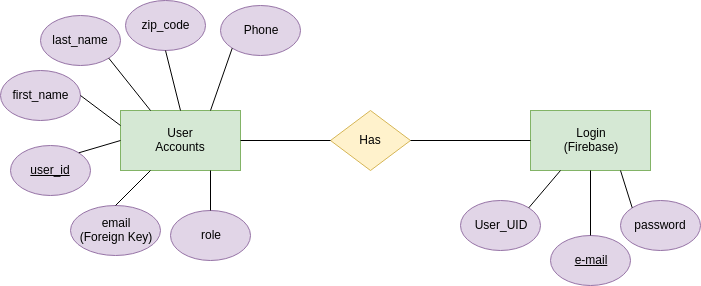

The diagram above was exported from draw.io. Its source (the exported page's mxGraphModel, read from the mxfile embedded in the PNG):
<mxGraphModel dx="854" dy="400" grid="1" gridSize="10" guides="1" tooltips="1" connect="1" arrows="1" fold="1" page="1" pageScale="1" pageWidth="850" pageHeight="1100" math="0" shadow="0">
  <root>
    <mxCell id="0" />
    <mxCell id="1" parent="0" />
    <mxCell id="AW3zgD1NjEDeXz1ZXQOz-1" value="" style="rounded=0;whiteSpace=wrap;html=1;fillColor=#d5e8d4;strokeColor=#82b366;" vertex="1" parent="1">
      <mxGeometry x="120" y="270" width="120" height="60" as="geometry" />
    </mxCell>
    <mxCell id="AW3zgD1NjEDeXz1ZXQOz-4" value="User&lt;br&gt;Accounts" style="text;html=1;strokeColor=none;fillColor=none;align=center;verticalAlign=middle;whiteSpace=wrap;rounded=0;" vertex="1" parent="1">
      <mxGeometry x="160" y="290" width="40" height="20" as="geometry" />
    </mxCell>
    <mxCell id="AW3zgD1NjEDeXz1ZXQOz-5" value="" style="rhombus;whiteSpace=wrap;html=1;fillColor=#fff2cc;strokeColor=#d6b656;" vertex="1" parent="1">
      <mxGeometry x="330" y="270" width="80" height="60" as="geometry" />
    </mxCell>
    <mxCell id="AW3zgD1NjEDeXz1ZXQOz-6" value="Has" style="text;html=1;strokeColor=none;fillColor=none;align=center;verticalAlign=middle;whiteSpace=wrap;rounded=0;" vertex="1" parent="1">
      <mxGeometry x="350" y="290" width="40" height="20" as="geometry" />
    </mxCell>
    <mxCell id="AW3zgD1NjEDeXz1ZXQOz-11" value="" style="rounded=0;whiteSpace=wrap;html=1;fillColor=#d5e8d4;strokeColor=#82b366;" vertex="1" parent="1">
      <mxGeometry x="530" y="270" width="120" height="60" as="geometry" />
    </mxCell>
    <mxCell id="AW3zgD1NjEDeXz1ZXQOz-12" value="" style="endArrow=none;html=1;entryX=1;entryY=0.5;entryDx=0;entryDy=0;exitX=0;exitY=0.5;exitDx=0;exitDy=0;" edge="1" parent="1" source="AW3zgD1NjEDeXz1ZXQOz-5" target="AW3zgD1NjEDeXz1ZXQOz-1">
      <mxGeometry width="50" height="50" relative="1" as="geometry">
        <mxPoint x="120" y="520" as="sourcePoint" />
        <mxPoint x="170" y="470" as="targetPoint" />
      </mxGeometry>
    </mxCell>
    <mxCell id="AW3zgD1NjEDeXz1ZXQOz-14" value="" style="endArrow=none;html=1;entryX=0;entryY=0.5;entryDx=0;entryDy=0;exitX=1;exitY=0.5;exitDx=0;exitDy=0;" edge="1" parent="1" source="AW3zgD1NjEDeXz1ZXQOz-5" target="AW3zgD1NjEDeXz1ZXQOz-11">
      <mxGeometry width="50" height="50" relative="1" as="geometry">
        <mxPoint x="350" y="320" as="sourcePoint" />
        <mxPoint x="260" y="320" as="targetPoint" />
      </mxGeometry>
    </mxCell>
    <mxCell id="AW3zgD1NjEDeXz1ZXQOz-15" value="Login&lt;br&gt;(Firebase)" style="text;html=1;strokeColor=none;fillColor=none;align=center;verticalAlign=middle;whiteSpace=wrap;rounded=0;" vertex="1" parent="1">
      <mxGeometry x="570" y="290" width="40" height="20" as="geometry" />
    </mxCell>
    <mxCell id="AW3zgD1NjEDeXz1ZXQOz-16" value="" style="ellipse;whiteSpace=wrap;html=1;fillColor=#e1d5e7;strokeColor=#9673a6;" vertex="1" parent="1">
      <mxGeometry x="460" y="360" width="80" height="50" as="geometry" />
    </mxCell>
    <mxCell id="AW3zgD1NjEDeXz1ZXQOz-17" value="" style="ellipse;whiteSpace=wrap;html=1;fillColor=#e1d5e7;strokeColor=#9673a6;" vertex="1" parent="1">
      <mxGeometry x="550" y="395" width="80" height="50" as="geometry" />
    </mxCell>
    <mxCell id="AW3zgD1NjEDeXz1ZXQOz-18" value="" style="ellipse;whiteSpace=wrap;html=1;fillColor=#e1d5e7;strokeColor=#9673a6;" vertex="1" parent="1">
      <mxGeometry x="620" y="360" width="80" height="50" as="geometry" />
    </mxCell>
    <mxCell id="AW3zgD1NjEDeXz1ZXQOz-19" value="User_UID" style="text;html=1;strokeColor=none;fillColor=none;align=center;verticalAlign=middle;whiteSpace=wrap;rounded=0;" vertex="1" parent="1">
      <mxGeometry x="480" y="375" width="40" height="20" as="geometry" />
    </mxCell>
    <mxCell id="AW3zgD1NjEDeXz1ZXQOz-20" value="&lt;u&gt;e-mail&lt;/u&gt;" style="text;html=1;strokeColor=none;fillColor=none;align=center;verticalAlign=middle;whiteSpace=wrap;rounded=0;" vertex="1" parent="1">
      <mxGeometry x="570" y="410" width="40" height="20" as="geometry" />
    </mxCell>
    <mxCell id="AW3zgD1NjEDeXz1ZXQOz-21" value="password" style="text;html=1;strokeColor=none;fillColor=none;align=center;verticalAlign=middle;whiteSpace=wrap;rounded=0;" vertex="1" parent="1">
      <mxGeometry x="640" y="375" width="40" height="20" as="geometry" />
    </mxCell>
    <mxCell id="AW3zgD1NjEDeXz1ZXQOz-22" value="" style="endArrow=none;html=1;entryX=0.25;entryY=1;entryDx=0;entryDy=0;exitX=1;exitY=0;exitDx=0;exitDy=0;" edge="1" parent="1" source="AW3zgD1NjEDeXz1ZXQOz-16" target="AW3zgD1NjEDeXz1ZXQOz-11">
      <mxGeometry width="50" height="50" relative="1" as="geometry">
        <mxPoint x="120" y="620" as="sourcePoint" />
        <mxPoint x="170" y="570" as="targetPoint" />
      </mxGeometry>
    </mxCell>
    <mxCell id="AW3zgD1NjEDeXz1ZXQOz-24" value="" style="endArrow=none;html=1;entryX=0.5;entryY=0;entryDx=0;entryDy=0;exitX=0.5;exitY=1;exitDx=0;exitDy=0;" edge="1" parent="1" source="AW3zgD1NjEDeXz1ZXQOz-11" target="AW3zgD1NjEDeXz1ZXQOz-17">
      <mxGeometry width="50" height="50" relative="1" as="geometry">
        <mxPoint x="120" y="620" as="sourcePoint" />
        <mxPoint x="170" y="570" as="targetPoint" />
      </mxGeometry>
    </mxCell>
    <mxCell id="AW3zgD1NjEDeXz1ZXQOz-25" value="" style="endArrow=none;html=1;entryX=0;entryY=0;entryDx=0;entryDy=0;exitX=0.75;exitY=1;exitDx=0;exitDy=0;" edge="1" parent="1" source="AW3zgD1NjEDeXz1ZXQOz-11" target="AW3zgD1NjEDeXz1ZXQOz-18">
      <mxGeometry width="50" height="50" relative="1" as="geometry">
        <mxPoint x="130" y="630" as="sourcePoint" />
        <mxPoint x="180" y="580" as="targetPoint" />
      </mxGeometry>
    </mxCell>
    <mxCell id="AW3zgD1NjEDeXz1ZXQOz-26" value="" style="ellipse;whiteSpace=wrap;html=1;fillColor=#e1d5e7;strokeColor=#9673a6;" vertex="1" parent="1">
      <mxGeometry y="230" width="80" height="50" as="geometry" />
    </mxCell>
    <mxCell id="AW3zgD1NjEDeXz1ZXQOz-27" value="" style="ellipse;whiteSpace=wrap;html=1;fillColor=#e1d5e7;strokeColor=#9673a6;" vertex="1" parent="1">
      <mxGeometry x="40" y="175" width="80" height="50" as="geometry" />
    </mxCell>
    <mxCell id="AW3zgD1NjEDeXz1ZXQOz-28" value="" style="ellipse;whiteSpace=wrap;html=1;fillColor=#e1d5e7;strokeColor=#9673a6;" vertex="1" parent="1">
      <mxGeometry x="125" y="160" width="80" height="50" as="geometry" />
    </mxCell>
    <mxCell id="AW3zgD1NjEDeXz1ZXQOz-29" value="" style="ellipse;whiteSpace=wrap;html=1;fillColor=#e1d5e7;strokeColor=#9673a6;" vertex="1" parent="1">
      <mxGeometry x="220" y="165" width="80" height="50" as="geometry" />
    </mxCell>
    <mxCell id="AW3zgD1NjEDeXz1ZXQOz-30" value="" style="ellipse;whiteSpace=wrap;html=1;fillColor=#e1d5e7;strokeColor=#9673a6;" vertex="1" parent="1">
      <mxGeometry x="10" y="305" width="80" height="50" as="geometry" />
    </mxCell>
    <mxCell id="AW3zgD1NjEDeXz1ZXQOz-31" value="&lt;u&gt;user_id&lt;/u&gt;" style="text;html=1;strokeColor=none;fillColor=none;align=center;verticalAlign=middle;whiteSpace=wrap;rounded=0;" vertex="1" parent="1">
      <mxGeometry x="30" y="320" width="40" height="20" as="geometry" />
    </mxCell>
    <mxCell id="AW3zgD1NjEDeXz1ZXQOz-34" value="first_name" style="text;html=1;strokeColor=none;fillColor=none;align=center;verticalAlign=middle;whiteSpace=wrap;rounded=0;" vertex="1" parent="1">
      <mxGeometry x="20" y="245" width="40" height="20" as="geometry" />
    </mxCell>
    <mxCell id="AW3zgD1NjEDeXz1ZXQOz-36" value="last_name" style="text;html=1;strokeColor=none;fillColor=none;align=center;verticalAlign=middle;whiteSpace=wrap;rounded=0;" vertex="1" parent="1">
      <mxGeometry x="60" y="190" width="40" height="20" as="geometry" />
    </mxCell>
    <mxCell id="AW3zgD1NjEDeXz1ZXQOz-37" value="zip_code" style="text;html=1;strokeColor=none;fillColor=none;align=center;verticalAlign=middle;whiteSpace=wrap;rounded=0;" vertex="1" parent="1">
      <mxGeometry x="145" y="175" width="40" height="20" as="geometry" />
    </mxCell>
    <mxCell id="AW3zgD1NjEDeXz1ZXQOz-38" value="Phone" style="text;html=1;strokeColor=none;fillColor=none;align=center;verticalAlign=middle;whiteSpace=wrap;rounded=0;" vertex="1" parent="1">
      <mxGeometry x="240" y="180" width="40" height="20" as="geometry" />
    </mxCell>
    <mxCell id="AW3zgD1NjEDeXz1ZXQOz-39" value="" style="endArrow=none;html=1;entryX=1;entryY=0;entryDx=0;entryDy=0;exitX=0;exitY=0.5;exitDx=0;exitDy=0;" edge="1" parent="1" source="AW3zgD1NjEDeXz1ZXQOz-1" target="AW3zgD1NjEDeXz1ZXQOz-30">
      <mxGeometry width="50" height="50" relative="1" as="geometry">
        <mxPoint x="10" y="620" as="sourcePoint" />
        <mxPoint x="60" y="570" as="targetPoint" />
      </mxGeometry>
    </mxCell>
    <mxCell id="AW3zgD1NjEDeXz1ZXQOz-40" value="" style="endArrow=none;html=1;entryX=1;entryY=0.5;entryDx=0;entryDy=0;exitX=0;exitY=0.25;exitDx=0;exitDy=0;" edge="1" parent="1" source="AW3zgD1NjEDeXz1ZXQOz-1" target="AW3zgD1NjEDeXz1ZXQOz-26">
      <mxGeometry width="50" height="50" relative="1" as="geometry">
        <mxPoint x="130" y="325" as="sourcePoint" />
        <mxPoint x="108.28427124746179" y="357.3223304703364" as="targetPoint" />
      </mxGeometry>
    </mxCell>
    <mxCell id="AW3zgD1NjEDeXz1ZXQOz-41" value="" style="endArrow=none;html=1;entryX=1;entryY=1;entryDx=0;entryDy=0;exitX=0.25;exitY=0;exitDx=0;exitDy=0;" edge="1" parent="1" source="AW3zgD1NjEDeXz1ZXQOz-1" target="AW3zgD1NjEDeXz1ZXQOz-27">
      <mxGeometry width="50" height="50" relative="1" as="geometry">
        <mxPoint x="140" y="335" as="sourcePoint" />
        <mxPoint x="118.28427124746179" y="367.3223304703364" as="targetPoint" />
      </mxGeometry>
    </mxCell>
    <mxCell id="AW3zgD1NjEDeXz1ZXQOz-42" value="" style="endArrow=none;html=1;entryX=0.5;entryY=1;entryDx=0;entryDy=0;exitX=0.5;exitY=0;exitDx=0;exitDy=0;" edge="1" parent="1" source="AW3zgD1NjEDeXz1ZXQOz-1" target="AW3zgD1NjEDeXz1ZXQOz-28">
      <mxGeometry width="50" height="50" relative="1" as="geometry">
        <mxPoint x="150" y="345" as="sourcePoint" />
        <mxPoint x="128.2842712474618" y="377.3223304703364" as="targetPoint" />
      </mxGeometry>
    </mxCell>
    <mxCell id="AW3zgD1NjEDeXz1ZXQOz-43" value="" style="endArrow=none;html=1;entryX=0;entryY=1;entryDx=0;entryDy=0;exitX=0.75;exitY=0;exitDx=0;exitDy=0;" edge="1" parent="1" source="AW3zgD1NjEDeXz1ZXQOz-1" target="AW3zgD1NjEDeXz1ZXQOz-29">
      <mxGeometry width="50" height="50" relative="1" as="geometry">
        <mxPoint x="160" y="355" as="sourcePoint" />
        <mxPoint x="138.2842712474618" y="387.3223304703364" as="targetPoint" />
      </mxGeometry>
    </mxCell>
    <mxCell id="AW3zgD1NjEDeXz1ZXQOz-58" value="" style="ellipse;whiteSpace=wrap;html=1;fillColor=#e1d5e7;strokeColor=#9673a6;" vertex="1" parent="1">
      <mxGeometry x="70" y="365" width="90" height="50" as="geometry" />
    </mxCell>
    <mxCell id="AW3zgD1NjEDeXz1ZXQOz-59" value="email&lt;br&gt;(Foreign Key)" style="text;html=1;strokeColor=none;fillColor=none;align=center;verticalAlign=middle;whiteSpace=wrap;rounded=0;" vertex="1" parent="1">
      <mxGeometry x="75" y="380" width="80" height="20" as="geometry" />
    </mxCell>
    <mxCell id="AW3zgD1NjEDeXz1ZXQOz-60" value="" style="endArrow=none;html=1;entryX=0.5;entryY=0;entryDx=0;entryDy=0;exitX=0.25;exitY=1;exitDx=0;exitDy=0;" edge="1" parent="1" source="AW3zgD1NjEDeXz1ZXQOz-1" target="AW3zgD1NjEDeXz1ZXQOz-58">
      <mxGeometry width="50" height="50" relative="1" as="geometry">
        <mxPoint x="130" y="325" as="sourcePoint" />
        <mxPoint x="108.28427124746179" y="357.3223304703364" as="targetPoint" />
      </mxGeometry>
    </mxCell>
    <mxCell id="AW3zgD1NjEDeXz1ZXQOz-63" value="" style="ellipse;whiteSpace=wrap;html=1;fillColor=#e1d5e7;strokeColor=#9673a6;" vertex="1" parent="1">
      <mxGeometry x="170" y="370" width="80" height="50" as="geometry" />
    </mxCell>
    <mxCell id="AW3zgD1NjEDeXz1ZXQOz-64" value="role" style="text;html=1;strokeColor=none;fillColor=none;align=center;verticalAlign=middle;whiteSpace=wrap;rounded=0;" vertex="1" parent="1">
      <mxGeometry x="190" y="385" width="40" height="20" as="geometry" />
    </mxCell>
    <mxCell id="AW3zgD1NjEDeXz1ZXQOz-66" value="" style="endArrow=none;html=1;entryX=0.75;entryY=1;entryDx=0;entryDy=0;exitX=0.5;exitY=0;exitDx=0;exitDy=0;" edge="1" parent="1" source="AW3zgD1NjEDeXz1ZXQOz-63" target="AW3zgD1NjEDeXz1ZXQOz-1">
      <mxGeometry width="50" height="50" relative="1" as="geometry">
        <mxPoint x="10" y="520" as="sourcePoint" />
        <mxPoint x="60" y="470" as="targetPoint" />
      </mxGeometry>
    </mxCell>
  </root>
</mxGraphModel>